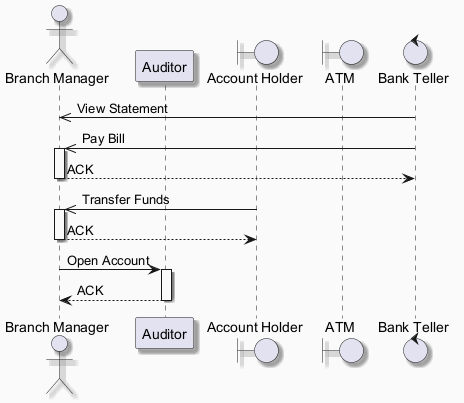

The diagram above was rendered by PlantUML. Its source (embedded in the PNG):
@startuml
skinparam backgroundColor #FAFAFA
skinparam classBackgroundColor #FFF3E0
skinparam classBorderColor #E65100
skinparam shadowing true
actor "Branch Manager" as BM
participant "Auditor" as A
boundary "Account Holder" as AH
boundary "ATM" as A2
control "Bank Teller" as BT
BT ->> BM : View Statement
BT ->> BM : Pay Bill
activate BM
BM --> BT : ACK
deactivate BM
AH ->> BM : Transfer Funds
activate BM
BM --> AH : ACK
deactivate BM
BM -> A : Open Account
activate A
A --> BM : ACK
deactivate A
@enduml